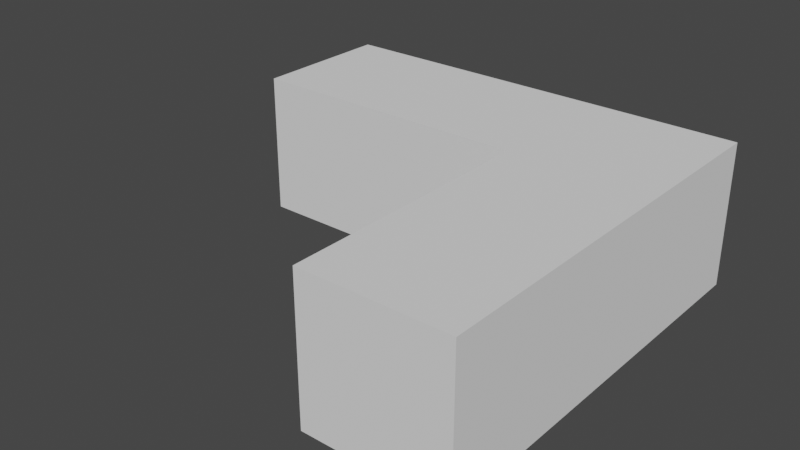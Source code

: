 # Source: arrow.blend  (saved by Blender 3.3.6; exported with 4.5.12 LTS)
import bpy
from mathutils import Matrix  # noqa: F401  (used for matrix-valued properties, if any)

bpy.ops.wm.read_factory_settings(use_empty=True)
scene = bpy.context.scene
scene.name = 'Scene'

# ---- collections
col_collection = bpy.data.collections.new('Collection'); scene.collection.children.link(col_collection)

# ---- world
world_world = bpy.data.worlds.new('World'); scene.world = world_world
world_world.use_nodes = True; world_world.node_tree.nodes.clear()
_N = world_world.node_tree.nodes; _L = world_world.node_tree.links
n0 = _N.new('ShaderNodeOutputWorld'); n0.name = 'World Output'; n0.location = (300, 300)
n1 = _N.new('ShaderNodeBackground'); n1.name = 'Background'; n1.location = (10, 300)
n1.inputs[0].default_value = (0.05088, 0.05088, 0.05088, 1.0)
_L.new(n1.outputs[0], n0.inputs[0])
n0.is_active_output = True
world_world.color = (0.05088, 0.05088, 0.05088)
world_world.use_sun_shadow = False
world_world.sun_shadow_jitter_overblur = 0.0

# ---- meshes
me_cube = bpy.data.meshes.new('Cube')
me_cube.from_pydata([(-1.25, 0.1663, -1.0), (-1.25, 0.1663, 1.0), (-1.25, 2.166, -1.0), (-1.25, 2.166, 1.0), (0.75, 0.1663, -1.0), (0.75, 0.1663, 1.0), (0.75, 2.166, -1.0), (0.75, 2.166, 1.0), (0.08325, 2.166, -1.0), (0.08325, 2.166, 1.0), (0.08325, 0.1663, -1.0), (0.08325, 0.1663, 1.0), (0.75, -3.499, 1.0), (0.75, -3.499, -1.0), (0.08325, -3.499, -1.0), (0.08325, -3.499, 1.0)], [], [(0, 1, 3, 2), (8, 9, 7, 6), (6, 7, 5, 4), (10, 11, 1, 0), (8, 6, 4, 10), (9, 3, 1, 11), (7, 9, 11, 5), (2, 8, 10, 0), (5, 11, 15, 12), (2, 3, 9, 8), (13, 12, 15, 14), (4, 5, 12, 13), (11, 10, 14, 15), (10, 4, 13, 14)])
_uv = me_cube.uv_layers.new(name='UVMap')
_uv.uv.foreach_set('vector', [0.375, 0.0, 0.625, 0.0, 0.625, 0.25, 0.375, 0.25, 0.375, 0.4167, 0.625, 0.4167, 0.625, 0.5, 0.375, 0.5, 0.375, 0.5, 0.625, 0.5, 0.625, 0.75, 0.375, 0.75, 0.375, 0.8333, 0.625, 0.8333, 0.625, 1.0, 0.375, 1.0, 0.2917, 0.5, 0.375, 0.5, 0.375, 0.75, 0.2917, 0.75, 0.7083, 0.5, 0.875, 0.5, 0.875, 0.75, 0.7083, 0.75, 0.625, 0.5, 0.7083, 0.5, 0.7083, 0.75, 0.625, 0.75, 0.125, 0.5, 0.2917, 0.5, 0.2917, 0.75, 0.125, 0.75, 0.625, 0.75, 0.7083, 0.75, 0.7083, 0.75, 0.625, 0.75, 0.375, 0.25, 0.625, 0.25, 0.625, 0.4167, 0.375, 0.4167, 0.375, 0.75, 0.625, 0.75, 0.625, 0.8333, 0.375, 0.8333, 0.375, 0.75, 0.625, 0.75, 0.625, 0.75, 0.375, 0.75, 0.625, 0.8333, 0.375, 0.8333, 0.375, 0.8333, 0.625, 0.8333, 0.2917, 0.75, 0.375, 0.75, 0.375, 0.75, 0.2917, 0.75])
me_cube.update()

# ---- objects
ob_cube = bpy.data.objects.new('Cube', me_cube)

# ---- transforms, parenting, visibility, modifiers, constraints
ob_cube.location = (0.0, 0.0, 0.0)
ob_cube.scale = (3.0, 1.0, 1.0)

# ---- collection membership
col_collection.objects.link(ob_cube)

# ---- scene / render settings (as saved in the file)
scene.frame_start = 1; scene.frame_end = 250; scene.frame_set(1)
scene.render.engine = 'BLENDER_EEVEE_NEXT'
scene.cycles.sampling_pattern = 'TABULATED_SOBOL'
scene.cycles.use_light_tree = False
scene.view_settings.view_transform = 'Filmic'
bpy.context.view_layer.update()

# ---- added for rendering (the .blend has no active camera and no usable light): camera, sun
cam_auto = bpy.data.cameras.new('AutoCamera')
cam_auto.lens = 50.0
cam_auto.sensor_width = 36.0
cam_auto.clip_end = 1000.0
ob_auto_camera = bpy.data.objects.new('AutoCamera', cam_auto)
scene.collection.objects.link(ob_auto_camera)
ob_auto_camera.location = (7.10615, -10.0935, 6.2848)
ob_auto_camera.rotation_euler = (1.09748, -7.21219e-08, 0.694738)
scene.camera = ob_auto_camera
light_auto_sun = bpy.data.lights.new('AutoSun', 'SUN')
light_auto_sun.energy = 3.0
light_auto_sun.angle = 0.0523599
ob_auto_sun = bpy.data.objects.new('AutoSun', light_auto_sun)
scene.collection.objects.link(ob_auto_sun)
ob_auto_sun.rotation_euler = (0.872665, 0.174533, 0.523599)
bpy.context.view_layer.update()
